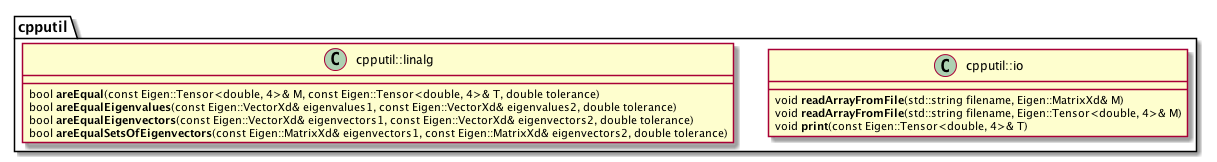

The diagram above was rendered by PlantUML. Its source (embedded in the PNG):
@startuml


namespace cpputil {

    class cpputil::io {
        void **readArrayFromFile**(std::string filename, Eigen::MatrixXd& M)
        void **readArrayFromFile**(std::string filename, Eigen::Tensor<double, 4>& M)
        void **print**(const Eigen::Tensor<double, 4>& T)
    }

    class cpputil::linalg {
        bool **areEqual**(const Eigen::Tensor<double, 4>& M, const Eigen::Tensor<double, 4>& T, double tolerance)
        bool **areEqualEigenvalues**(const Eigen::VectorXd& eigenvalues1, const Eigen::VectorXd& eigenvalues2, double tolerance)
        bool **areEqualEigenvectors**(const Eigen::VectorXd& eigenvectors1, const Eigen::VectorXd& eigenvectors2, double tolerance)
        bool **areEqualSetsOfEigenvectors**(const Eigen::MatrixXd& eigenvectors1, const Eigen::MatrixXd& eigenvectors2, double tolerance)
    }

}

@enduml